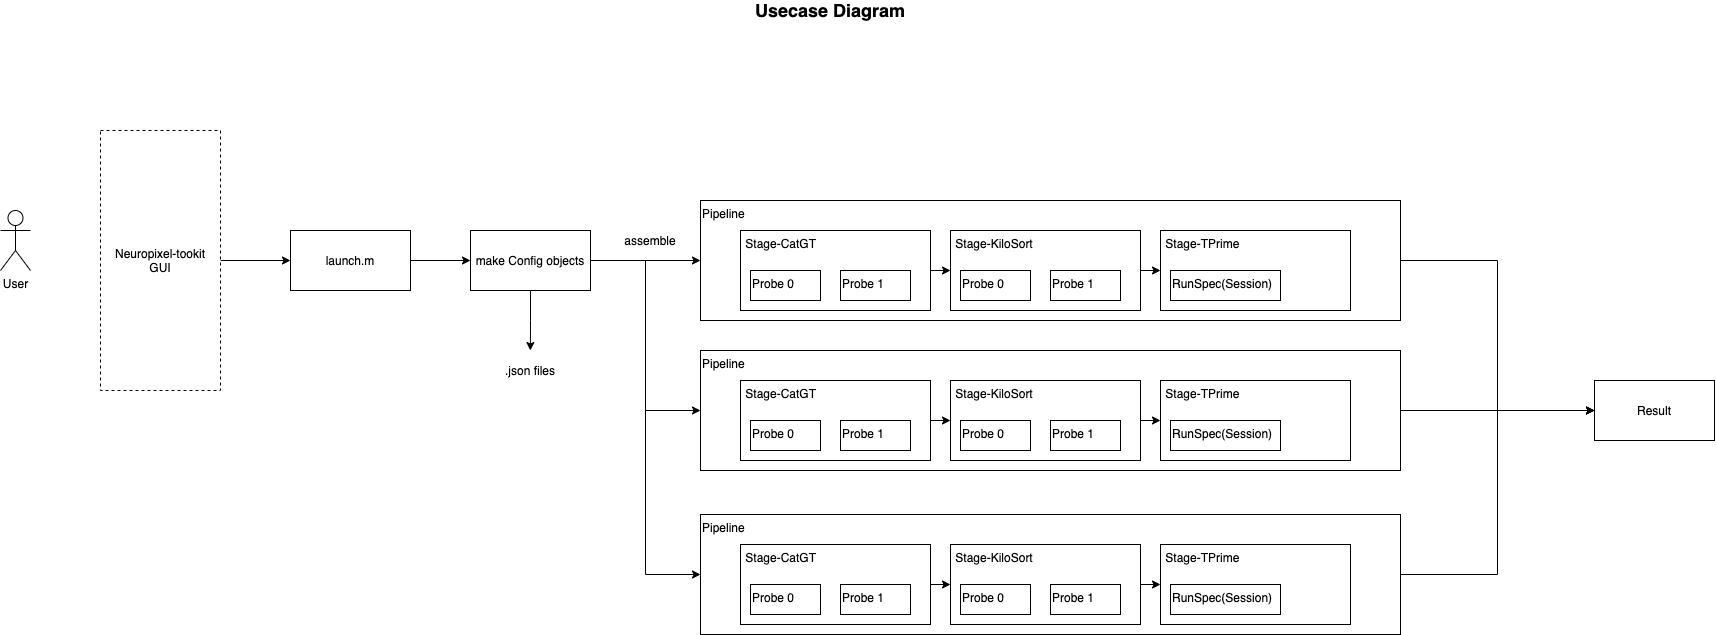

The diagram above was exported from draw.io. Its source (the exported page's mxGraphModel, read from the mxfile embedded in the PNG):
<mxGraphModel dx="3134" dy="1285" grid="1" gridSize="10" guides="1" tooltips="1" connect="1" arrows="1" fold="1" page="1" pageScale="1" pageWidth="1169" pageHeight="827" math="0" shadow="0">
  <root>
    <mxCell id="0" />
    <mxCell id="1" parent="0" />
    <mxCell id="_HJ-4v5rgr8-bnsbMhCd-1" value="User" style="shape=umlActor;verticalLabelPosition=bottom;verticalAlign=top;html=1;outlineConnect=0;" parent="1" vertex="1">
      <mxGeometry x="-1140" y="240" width="30" height="60" as="geometry" />
    </mxCell>
    <mxCell id="_HJ-4v5rgr8-bnsbMhCd-4" style="edgeStyle=orthogonalEdgeStyle;rounded=0;orthogonalLoop=1;jettySize=auto;html=1;exitX=1;exitY=0.5;exitDx=0;exitDy=0;entryX=0;entryY=0.5;entryDx=0;entryDy=0;" parent="1" source="_HJ-4v5rgr8-bnsbMhCd-2" target="_HJ-4v5rgr8-bnsbMhCd-3" edge="1">
      <mxGeometry relative="1" as="geometry" />
    </mxCell>
    <mxCell id="_HJ-4v5rgr8-bnsbMhCd-2" value="Neuropixel-tookit&lt;br&gt;GUI" style="rounded=0;whiteSpace=wrap;html=1;dashed=1;" parent="1" vertex="1">
      <mxGeometry x="-1040" y="160" width="120" height="260" as="geometry" />
    </mxCell>
    <mxCell id="_HJ-4v5rgr8-bnsbMhCd-6" style="edgeStyle=orthogonalEdgeStyle;rounded=0;orthogonalLoop=1;jettySize=auto;html=1;exitX=1;exitY=0.5;exitDx=0;exitDy=0;entryX=0;entryY=0.5;entryDx=0;entryDy=0;" parent="1" source="_HJ-4v5rgr8-bnsbMhCd-3" target="_HJ-4v5rgr8-bnsbMhCd-5" edge="1">
      <mxGeometry relative="1" as="geometry" />
    </mxCell>
    <mxCell id="_HJ-4v5rgr8-bnsbMhCd-3" value="launch.m" style="rounded=0;whiteSpace=wrap;html=1;" parent="1" vertex="1">
      <mxGeometry x="-850" y="260" width="120" height="60" as="geometry" />
    </mxCell>
    <mxCell id="_HJ-4v5rgr8-bnsbMhCd-42" style="edgeStyle=orthogonalEdgeStyle;rounded=0;orthogonalLoop=1;jettySize=auto;html=1;exitX=1;exitY=0.5;exitDx=0;exitDy=0;entryX=0;entryY=0.5;entryDx=0;entryDy=0;" parent="1" source="_HJ-4v5rgr8-bnsbMhCd-5" target="_HJ-4v5rgr8-bnsbMhCd-8" edge="1">
      <mxGeometry relative="1" as="geometry" />
    </mxCell>
    <mxCell id="_HJ-4v5rgr8-bnsbMhCd-43" style="edgeStyle=orthogonalEdgeStyle;rounded=0;orthogonalLoop=1;jettySize=auto;html=1;exitX=1;exitY=0.5;exitDx=0;exitDy=0;entryX=0;entryY=0.5;entryDx=0;entryDy=0;" parent="1" source="_HJ-4v5rgr8-bnsbMhCd-5" target="_HJ-4v5rgr8-bnsbMhCd-18" edge="1">
      <mxGeometry relative="1" as="geometry" />
    </mxCell>
    <mxCell id="_HJ-4v5rgr8-bnsbMhCd-44" style="edgeStyle=orthogonalEdgeStyle;rounded=0;orthogonalLoop=1;jettySize=auto;html=1;exitX=1;exitY=0.5;exitDx=0;exitDy=0;entryX=0;entryY=0.5;entryDx=0;entryDy=0;" parent="1" source="_HJ-4v5rgr8-bnsbMhCd-5" target="_HJ-4v5rgr8-bnsbMhCd-27" edge="1">
      <mxGeometry relative="1" as="geometry" />
    </mxCell>
    <mxCell id="_HJ-4v5rgr8-bnsbMhCd-45" style="edgeStyle=orthogonalEdgeStyle;rounded=0;orthogonalLoop=1;jettySize=auto;html=1;exitX=0.5;exitY=1;exitDx=0;exitDy=0;" parent="1" source="_HJ-4v5rgr8-bnsbMhCd-5" edge="1">
      <mxGeometry relative="1" as="geometry">
        <mxPoint x="-610.1428571428571" y="380" as="targetPoint" />
      </mxGeometry>
    </mxCell>
    <mxCell id="_HJ-4v5rgr8-bnsbMhCd-5" value="make Config objects" style="rounded=0;whiteSpace=wrap;html=1;" parent="1" vertex="1">
      <mxGeometry x="-670" y="260" width="120" height="60" as="geometry" />
    </mxCell>
    <mxCell id="_HJ-4v5rgr8-bnsbMhCd-49" style="edgeStyle=orthogonalEdgeStyle;rounded=0;orthogonalLoop=1;jettySize=auto;html=1;exitX=1;exitY=0.5;exitDx=0;exitDy=0;entryX=0;entryY=0.5;entryDx=0;entryDy=0;" parent="1" source="_HJ-4v5rgr8-bnsbMhCd-8" target="_HJ-4v5rgr8-bnsbMhCd-48" edge="1">
      <mxGeometry relative="1" as="geometry" />
    </mxCell>
    <mxCell id="_HJ-4v5rgr8-bnsbMhCd-8" value="Pipeline" style="rounded=0;whiteSpace=wrap;html=1;verticalAlign=top;align=left;" parent="1" vertex="1">
      <mxGeometry x="-440" y="230" width="700" height="120" as="geometry" />
    </mxCell>
    <mxCell id="_HJ-4v5rgr8-bnsbMhCd-36" style="edgeStyle=orthogonalEdgeStyle;rounded=0;orthogonalLoop=1;jettySize=auto;html=1;exitX=1;exitY=0.5;exitDx=0;exitDy=0;entryX=0;entryY=0.5;entryDx=0;entryDy=0;" parent="1" source="_HJ-4v5rgr8-bnsbMhCd-9" target="_HJ-4v5rgr8-bnsbMhCd-12" edge="1">
      <mxGeometry relative="1" as="geometry" />
    </mxCell>
    <mxCell id="_HJ-4v5rgr8-bnsbMhCd-9" value="&amp;nbsp;Stage-CatGT" style="rounded=0;whiteSpace=wrap;html=1;align=left;verticalAlign=top;" parent="1" vertex="1">
      <mxGeometry x="-400" y="260" width="190" height="80" as="geometry" />
    </mxCell>
    <mxCell id="_HJ-4v5rgr8-bnsbMhCd-10" value="Probe 0" style="rounded=0;whiteSpace=wrap;html=1;align=left;verticalAlign=top;" parent="1" vertex="1">
      <mxGeometry x="-390" y="300" width="70" height="30" as="geometry" />
    </mxCell>
    <mxCell id="_HJ-4v5rgr8-bnsbMhCd-11" value="Probe 1" style="rounded=0;whiteSpace=wrap;html=1;align=left;verticalAlign=top;" parent="1" vertex="1">
      <mxGeometry x="-300" y="300" width="70" height="30" as="geometry" />
    </mxCell>
    <mxCell id="_HJ-4v5rgr8-bnsbMhCd-37" style="edgeStyle=orthogonalEdgeStyle;rounded=0;orthogonalLoop=1;jettySize=auto;html=1;exitX=1;exitY=0.5;exitDx=0;exitDy=0;entryX=0;entryY=0.5;entryDx=0;entryDy=0;" parent="1" source="_HJ-4v5rgr8-bnsbMhCd-12" target="_HJ-4v5rgr8-bnsbMhCd-15" edge="1">
      <mxGeometry relative="1" as="geometry" />
    </mxCell>
    <mxCell id="_HJ-4v5rgr8-bnsbMhCd-12" value="&amp;nbsp;Stage-KiloSort" style="rounded=0;whiteSpace=wrap;html=1;align=left;verticalAlign=top;" parent="1" vertex="1">
      <mxGeometry x="-190" y="260" width="190" height="80" as="geometry" />
    </mxCell>
    <mxCell id="_HJ-4v5rgr8-bnsbMhCd-13" value="Probe 0" style="rounded=0;whiteSpace=wrap;html=1;align=left;verticalAlign=top;" parent="1" vertex="1">
      <mxGeometry x="-180" y="300" width="70" height="30" as="geometry" />
    </mxCell>
    <mxCell id="_HJ-4v5rgr8-bnsbMhCd-14" value="Probe 1" style="rounded=0;whiteSpace=wrap;html=1;align=left;verticalAlign=top;" parent="1" vertex="1">
      <mxGeometry x="-90" y="300" width="70" height="30" as="geometry" />
    </mxCell>
    <mxCell id="_HJ-4v5rgr8-bnsbMhCd-15" value="&amp;nbsp;Stage-TPrime" style="rounded=0;whiteSpace=wrap;html=1;align=left;verticalAlign=top;" parent="1" vertex="1">
      <mxGeometry x="20" y="260" width="190" height="80" as="geometry" />
    </mxCell>
    <mxCell id="_HJ-4v5rgr8-bnsbMhCd-16" value="RunSpec(Session)" style="rounded=0;whiteSpace=wrap;html=1;align=left;verticalAlign=top;" parent="1" vertex="1">
      <mxGeometry x="30" y="300" width="110" height="30" as="geometry" />
    </mxCell>
    <mxCell id="_HJ-4v5rgr8-bnsbMhCd-50" style="edgeStyle=orthogonalEdgeStyle;rounded=0;orthogonalLoop=1;jettySize=auto;html=1;exitX=1;exitY=0.5;exitDx=0;exitDy=0;" parent="1" source="_HJ-4v5rgr8-bnsbMhCd-18" target="_HJ-4v5rgr8-bnsbMhCd-48" edge="1">
      <mxGeometry relative="1" as="geometry" />
    </mxCell>
    <mxCell id="_HJ-4v5rgr8-bnsbMhCd-18" value="Pipeline" style="rounded=0;whiteSpace=wrap;html=1;verticalAlign=top;align=left;" parent="1" vertex="1">
      <mxGeometry x="-440" y="380" width="700" height="120" as="geometry" />
    </mxCell>
    <mxCell id="_HJ-4v5rgr8-bnsbMhCd-38" style="edgeStyle=orthogonalEdgeStyle;rounded=0;orthogonalLoop=1;jettySize=auto;html=1;exitX=1;exitY=0.5;exitDx=0;exitDy=0;entryX=0;entryY=0.5;entryDx=0;entryDy=0;" parent="1" source="_HJ-4v5rgr8-bnsbMhCd-19" target="_HJ-4v5rgr8-bnsbMhCd-22" edge="1">
      <mxGeometry relative="1" as="geometry" />
    </mxCell>
    <mxCell id="_HJ-4v5rgr8-bnsbMhCd-19" value="&amp;nbsp;Stage-CatGT" style="rounded=0;whiteSpace=wrap;html=1;align=left;verticalAlign=top;" parent="1" vertex="1">
      <mxGeometry x="-400" y="410" width="190" height="80" as="geometry" />
    </mxCell>
    <mxCell id="_HJ-4v5rgr8-bnsbMhCd-20" value="Probe 0" style="rounded=0;whiteSpace=wrap;html=1;align=left;verticalAlign=top;" parent="1" vertex="1">
      <mxGeometry x="-390" y="450" width="70" height="30" as="geometry" />
    </mxCell>
    <mxCell id="_HJ-4v5rgr8-bnsbMhCd-21" value="Probe 1" style="rounded=0;whiteSpace=wrap;html=1;align=left;verticalAlign=top;" parent="1" vertex="1">
      <mxGeometry x="-300" y="450" width="70" height="30" as="geometry" />
    </mxCell>
    <mxCell id="_HJ-4v5rgr8-bnsbMhCd-39" style="edgeStyle=orthogonalEdgeStyle;rounded=0;orthogonalLoop=1;jettySize=auto;html=1;exitX=1;exitY=0.5;exitDx=0;exitDy=0;entryX=0;entryY=0.5;entryDx=0;entryDy=0;" parent="1" source="_HJ-4v5rgr8-bnsbMhCd-22" target="_HJ-4v5rgr8-bnsbMhCd-25" edge="1">
      <mxGeometry relative="1" as="geometry" />
    </mxCell>
    <mxCell id="_HJ-4v5rgr8-bnsbMhCd-22" value="&amp;nbsp;Stage-KiloSort" style="rounded=0;whiteSpace=wrap;html=1;align=left;verticalAlign=top;" parent="1" vertex="1">
      <mxGeometry x="-190" y="410" width="190" height="80" as="geometry" />
    </mxCell>
    <mxCell id="_HJ-4v5rgr8-bnsbMhCd-23" value="Probe 0" style="rounded=0;whiteSpace=wrap;html=1;align=left;verticalAlign=top;" parent="1" vertex="1">
      <mxGeometry x="-180" y="450" width="70" height="30" as="geometry" />
    </mxCell>
    <mxCell id="_HJ-4v5rgr8-bnsbMhCd-24" value="Probe 1" style="rounded=0;whiteSpace=wrap;html=1;align=left;verticalAlign=top;" parent="1" vertex="1">
      <mxGeometry x="-90" y="450" width="70" height="30" as="geometry" />
    </mxCell>
    <mxCell id="_HJ-4v5rgr8-bnsbMhCd-25" value="&amp;nbsp;Stage-TPrime" style="rounded=0;whiteSpace=wrap;html=1;align=left;verticalAlign=top;" parent="1" vertex="1">
      <mxGeometry x="20" y="410" width="190" height="80" as="geometry" />
    </mxCell>
    <mxCell id="_HJ-4v5rgr8-bnsbMhCd-26" value="RunSpec(Session)" style="rounded=0;whiteSpace=wrap;html=1;align=left;verticalAlign=top;" parent="1" vertex="1">
      <mxGeometry x="30" y="450" width="110" height="30" as="geometry" />
    </mxCell>
    <mxCell id="_HJ-4v5rgr8-bnsbMhCd-51" style="edgeStyle=orthogonalEdgeStyle;rounded=0;orthogonalLoop=1;jettySize=auto;html=1;exitX=1;exitY=0.5;exitDx=0;exitDy=0;entryX=0;entryY=0.5;entryDx=0;entryDy=0;" parent="1" source="_HJ-4v5rgr8-bnsbMhCd-27" target="_HJ-4v5rgr8-bnsbMhCd-48" edge="1">
      <mxGeometry relative="1" as="geometry" />
    </mxCell>
    <mxCell id="_HJ-4v5rgr8-bnsbMhCd-27" value="Pipeline" style="rounded=0;whiteSpace=wrap;html=1;verticalAlign=top;align=left;" parent="1" vertex="1">
      <mxGeometry x="-440" y="544" width="700" height="120" as="geometry" />
    </mxCell>
    <mxCell id="_HJ-4v5rgr8-bnsbMhCd-40" style="edgeStyle=orthogonalEdgeStyle;rounded=0;orthogonalLoop=1;jettySize=auto;html=1;exitX=1;exitY=0.5;exitDx=0;exitDy=0;entryX=0;entryY=0.5;entryDx=0;entryDy=0;" parent="1" source="_HJ-4v5rgr8-bnsbMhCd-28" target="_HJ-4v5rgr8-bnsbMhCd-31" edge="1">
      <mxGeometry relative="1" as="geometry" />
    </mxCell>
    <mxCell id="_HJ-4v5rgr8-bnsbMhCd-28" value="&amp;nbsp;Stage-CatGT" style="rounded=0;whiteSpace=wrap;html=1;align=left;verticalAlign=top;" parent="1" vertex="1">
      <mxGeometry x="-400" y="574" width="190" height="80" as="geometry" />
    </mxCell>
    <mxCell id="_HJ-4v5rgr8-bnsbMhCd-29" value="Probe 0" style="rounded=0;whiteSpace=wrap;html=1;align=left;verticalAlign=top;" parent="1" vertex="1">
      <mxGeometry x="-390" y="614" width="70" height="30" as="geometry" />
    </mxCell>
    <mxCell id="_HJ-4v5rgr8-bnsbMhCd-30" value="Probe 1" style="rounded=0;whiteSpace=wrap;html=1;align=left;verticalAlign=top;" parent="1" vertex="1">
      <mxGeometry x="-300" y="614" width="70" height="30" as="geometry" />
    </mxCell>
    <mxCell id="_HJ-4v5rgr8-bnsbMhCd-41" style="edgeStyle=orthogonalEdgeStyle;rounded=0;orthogonalLoop=1;jettySize=auto;html=1;exitX=1;exitY=0.5;exitDx=0;exitDy=0;entryX=0;entryY=0.5;entryDx=0;entryDy=0;" parent="1" source="_HJ-4v5rgr8-bnsbMhCd-31" target="_HJ-4v5rgr8-bnsbMhCd-34" edge="1">
      <mxGeometry relative="1" as="geometry" />
    </mxCell>
    <mxCell id="_HJ-4v5rgr8-bnsbMhCd-31" value="&amp;nbsp;Stage-KiloSort" style="rounded=0;whiteSpace=wrap;html=1;align=left;verticalAlign=top;" parent="1" vertex="1">
      <mxGeometry x="-190" y="574" width="190" height="80" as="geometry" />
    </mxCell>
    <mxCell id="_HJ-4v5rgr8-bnsbMhCd-32" value="Probe 0" style="rounded=0;whiteSpace=wrap;html=1;align=left;verticalAlign=top;" parent="1" vertex="1">
      <mxGeometry x="-180" y="614" width="70" height="30" as="geometry" />
    </mxCell>
    <mxCell id="_HJ-4v5rgr8-bnsbMhCd-33" value="Probe 1" style="rounded=0;whiteSpace=wrap;html=1;align=left;verticalAlign=top;" parent="1" vertex="1">
      <mxGeometry x="-90" y="614" width="70" height="30" as="geometry" />
    </mxCell>
    <mxCell id="_HJ-4v5rgr8-bnsbMhCd-34" value="&amp;nbsp;Stage-TPrime" style="rounded=0;whiteSpace=wrap;html=1;align=left;verticalAlign=top;" parent="1" vertex="1">
      <mxGeometry x="20" y="574" width="190" height="80" as="geometry" />
    </mxCell>
    <mxCell id="_HJ-4v5rgr8-bnsbMhCd-35" value="RunSpec(Session)" style="rounded=0;whiteSpace=wrap;html=1;align=left;verticalAlign=top;" parent="1" vertex="1">
      <mxGeometry x="30" y="614" width="110" height="30" as="geometry" />
    </mxCell>
    <mxCell id="_HJ-4v5rgr8-bnsbMhCd-46" value=".json files" style="text;html=1;strokeColor=none;fillColor=none;align=center;verticalAlign=middle;whiteSpace=wrap;rounded=0;" parent="1" vertex="1">
      <mxGeometry x="-645" y="390" width="70" height="20" as="geometry" />
    </mxCell>
    <mxCell id="_HJ-4v5rgr8-bnsbMhCd-47" value="assemble" style="text;html=1;strokeColor=none;fillColor=none;align=center;verticalAlign=middle;whiteSpace=wrap;rounded=0;" parent="1" vertex="1">
      <mxGeometry x="-520" y="260" width="60" height="20" as="geometry" />
    </mxCell>
    <mxCell id="_HJ-4v5rgr8-bnsbMhCd-48" value="Result" style="rounded=0;whiteSpace=wrap;html=1;align=center;verticalAlign=middle;" parent="1" vertex="1">
      <mxGeometry x="454" y="410" width="120" height="60" as="geometry" />
    </mxCell>
    <mxCell id="vy7y1MIWBhHiIvUNbFAy-1" value="Usecase Diagram" style="text;html=1;strokeColor=none;fillColor=none;align=center;verticalAlign=middle;whiteSpace=wrap;rounded=0;fontStyle=1;fontSize=18;" vertex="1" parent="1">
      <mxGeometry x="-460" y="30" width="300" height="20" as="geometry" />
    </mxCell>
  </root>
</mxGraphModel>